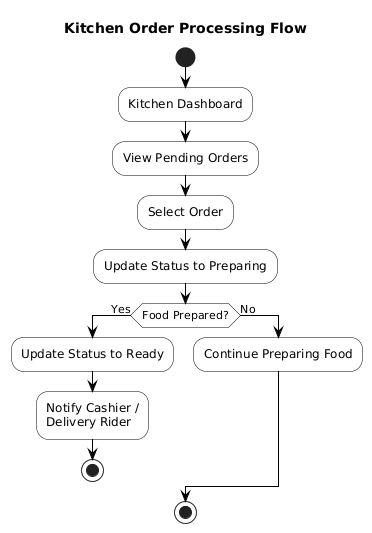

The diagram above was rendered by PlantUML. Its source (embedded in the PNG):
@startuml
title Kitchen Order Processing Flow

skinparam Monochrome true
skinparam Shadowing false
skinparam BackgroundColor white

skinparam ActivityBackgroundColor white
skinparam ActivityBorderColor black

skinparam DiamondBackgroundColor white
skinparam DiamondBorderColor black

skinparam ArrowColor black

start

:Kitchen Dashboard;

:View Pending Orders;

:Select Order;

:Update Status to Preparing;

if (Food Prepared?) then (Yes)

    :Update Status to Ready;

    :Notify Cashier /
Delivery Rider;

    stop

else (No)

    :Continue Preparing Food;

endif

stop
@enduml